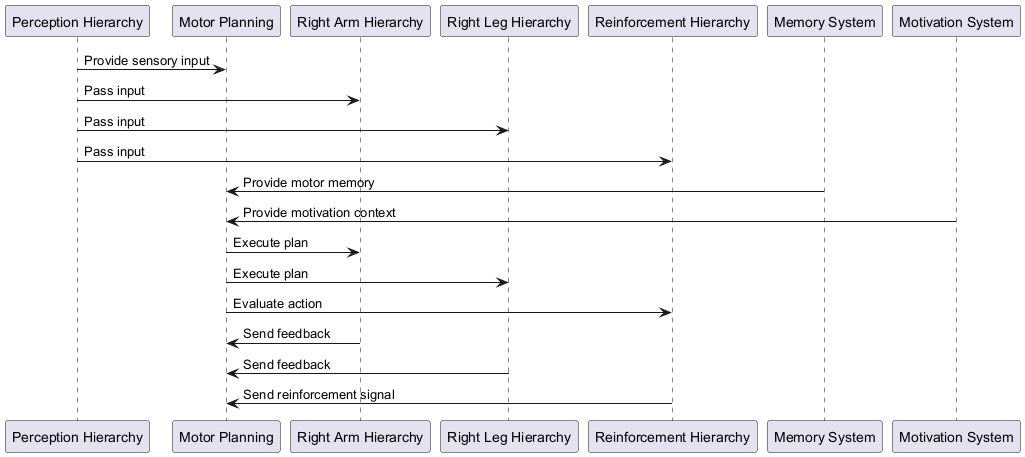

The diagram above was rendered by PlantUML. Its source (embedded in the PNG):
@startuml
participant "Perception Hierarchy"
participant "Motor Planning"
participant "Right Arm Hierarchy"
participant "Right Leg Hierarchy"
participant "Reinforcement Hierarchy"
participant "Memory System"
participant "Motivation System"

"Perception Hierarchy" -> "Motor Planning": Provide sensory input
"Perception Hierarchy" -> "Right Arm Hierarchy": Pass input
"Perception Hierarchy" -> "Right Leg Hierarchy": Pass input
"Perception Hierarchy" -> "Reinforcement Hierarchy": Pass input

"Memory System" -> "Motor Planning": Provide motor memory
"Motivation System" -> "Motor Planning": Provide motivation context

"Motor Planning" -> "Right Arm Hierarchy": Execute plan
"Motor Planning" -> "Right Leg Hierarchy": Execute plan
"Motor Planning" -> "Reinforcement Hierarchy": Evaluate action

"Right Arm Hierarchy" -> "Motor Planning": Send feedback
"Right Leg Hierarchy" -> "Motor Planning": Send feedback
"Reinforcement Hierarchy" -> "Motor Planning": Send reinforcement signal
@enduml